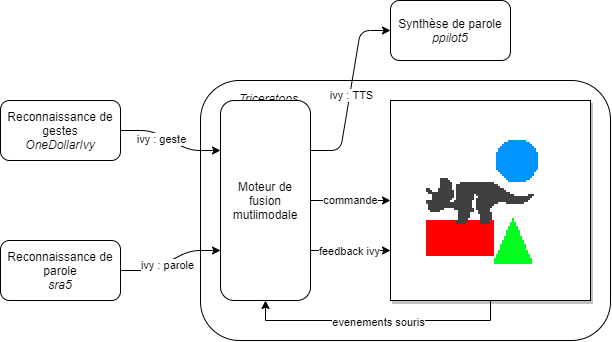

The diagram above was exported from draw.io. Its source (the exported page's mxGraphModel, read from the mxfile embedded in the PNG):
<mxGraphModel dx="865" dy="541" grid="1" gridSize="10" guides="1" tooltips="1" connect="1" arrows="1" fold="1" page="1" pageScale="1" pageWidth="827" pageHeight="1169" math="0" shadow="0">
  <root>
    <mxCell id="0" />
    <mxCell id="1" parent="0" />
    <mxCell id="vSpXTeGY3-8yzzpBqEB4-1" value="&amp;nbsp; &amp;nbsp; &amp;nbsp; &amp;nbsp; &amp;nbsp; &amp;nbsp;&lt;i&gt;Triceratops&lt;/i&gt;&lt;br&gt;&lt;br&gt;&lt;br&gt;&lt;br&gt;&lt;br&gt;&lt;br&gt;&lt;br&gt;&lt;br&gt;&lt;br&gt;&lt;br&gt;&lt;br&gt;&lt;br&gt;&lt;br&gt;&lt;br&gt;&lt;br&gt;&lt;br&gt;&lt;br&gt;" style="rounded=1;whiteSpace=wrap;html=1;align=left;" vertex="1" parent="1">
      <mxGeometry x="320" y="100" width="410" height="260" as="geometry" />
    </mxCell>
    <mxCell id="vSpXTeGY3-8yzzpBqEB4-7" value="commande" style="edgeStyle=orthogonalEdgeStyle;rounded=0;orthogonalLoop=1;jettySize=auto;html=1;" edge="1" parent="1" source="vSpXTeGY3-8yzzpBqEB4-2" target="vSpXTeGY3-8yzzpBqEB4-3">
      <mxGeometry relative="1" as="geometry">
        <Array as="points">
          <mxPoint x="460" y="220" />
          <mxPoint x="460" y="220" />
        </Array>
      </mxGeometry>
    </mxCell>
    <mxCell id="vSpXTeGY3-8yzzpBqEB4-18" style="edgeStyle=entityRelationEdgeStyle;orthogonalLoop=1;jettySize=auto;html=1;entryX=0;entryY=0.5;entryDx=0;entryDy=0;strokeColor=default;elbow=vertical;exitX=1;exitY=0.25;exitDx=0;exitDy=0;" edge="1" parent="1" source="vSpXTeGY3-8yzzpBqEB4-2" target="vSpXTeGY3-8yzzpBqEB4-10">
      <mxGeometry relative="1" as="geometry" />
    </mxCell>
    <mxCell id="vSpXTeGY3-8yzzpBqEB4-19" value="ivy : TTS" style="edgeLabel;html=1;align=center;verticalAlign=middle;resizable=0;points=[];" vertex="1" connectable="0" parent="vSpXTeGY3-8yzzpBqEB4-18">
      <mxGeometry x="-0.0472" y="-1" relative="1" as="geometry">
        <mxPoint as="offset" />
      </mxGeometry>
    </mxCell>
    <mxCell id="vSpXTeGY3-8yzzpBqEB4-21" style="edgeStyle=entityRelationEdgeStyle;orthogonalLoop=1;jettySize=auto;html=1;strokeColor=default;elbow=vertical;exitX=1;exitY=0.75;exitDx=0;exitDy=0;entryX=0;entryY=0.75;entryDx=0;entryDy=0;" edge="1" parent="1" source="vSpXTeGY3-8yzzpBqEB4-2" target="vSpXTeGY3-8yzzpBqEB4-3">
      <mxGeometry relative="1" as="geometry" />
    </mxCell>
    <mxCell id="vSpXTeGY3-8yzzpBqEB4-22" value="feedback ivy" style="edgeLabel;html=1;align=center;verticalAlign=middle;resizable=0;points=[];" vertex="1" connectable="0" parent="vSpXTeGY3-8yzzpBqEB4-21">
      <mxGeometry x="-0.0325" y="-1" relative="1" as="geometry">
        <mxPoint as="offset" />
      </mxGeometry>
    </mxCell>
    <mxCell id="vSpXTeGY3-8yzzpBqEB4-2" value="Moteur de fusion mutlimodale" style="rounded=1;whiteSpace=wrap;html=1;" vertex="1" parent="1">
      <mxGeometry x="340" y="120" width="90" height="200" as="geometry" />
    </mxCell>
    <mxCell id="vSpXTeGY3-8yzzpBqEB4-5" style="edgeStyle=orthogonalEdgeStyle;rounded=0;orthogonalLoop=1;jettySize=auto;html=1;entryX=0.5;entryY=1;entryDx=0;entryDy=0;exitX=0.5;exitY=1;exitDx=0;exitDy=0;" edge="1" parent="1" source="vSpXTeGY3-8yzzpBqEB4-3" target="vSpXTeGY3-8yzzpBqEB4-2">
      <mxGeometry relative="1" as="geometry" />
    </mxCell>
    <mxCell id="vSpXTeGY3-8yzzpBqEB4-6" value="evenements souris" style="edgeLabel;html=1;align=center;verticalAlign=middle;resizable=0;points=[];" vertex="1" connectable="0" parent="vSpXTeGY3-8yzzpBqEB4-5">
      <mxGeometry x="-0.3911" y="2" relative="1" as="geometry">
        <mxPoint x="-52" as="offset" />
      </mxGeometry>
    </mxCell>
    <mxCell id="vSpXTeGY3-8yzzpBqEB4-3" value="" style="rounded=0;whiteSpace=wrap;html=1;fillColor=default;glass=0;shadow=1;" vertex="1" parent="1">
      <mxGeometry x="510" y="120" width="200" height="200" as="geometry" />
    </mxCell>
    <mxCell id="vSpXTeGY3-8yzzpBqEB4-14" style="edgeStyle=entityRelationEdgeStyle;orthogonalLoop=1;jettySize=auto;html=1;entryX=0;entryY=0.25;entryDx=0;entryDy=0;strokeColor=default;" edge="1" parent="1" source="vSpXTeGY3-8yzzpBqEB4-4" target="vSpXTeGY3-8yzzpBqEB4-2">
      <mxGeometry relative="1" as="geometry" />
    </mxCell>
    <mxCell id="vSpXTeGY3-8yzzpBqEB4-16" value="ivy : geste" style="edgeLabel;html=1;align=center;verticalAlign=middle;resizable=0;points=[];" vertex="1" connectable="0" parent="vSpXTeGY3-8yzzpBqEB4-14">
      <mxGeometry x="-0.1755" y="-3" relative="1" as="geometry">
        <mxPoint as="offset" />
      </mxGeometry>
    </mxCell>
    <mxCell id="vSpXTeGY3-8yzzpBqEB4-4" value="Reconnaissance de gestes&lt;br&gt;&lt;i&gt;OneDollarIvy&lt;/i&gt;" style="rounded=1;whiteSpace=wrap;html=1;shadow=0;glass=0;fillColor=default;" vertex="1" parent="1">
      <mxGeometry x="120" y="120" width="120" height="60" as="geometry" />
    </mxCell>
    <mxCell id="vSpXTeGY3-8yzzpBqEB4-15" style="edgeStyle=entityRelationEdgeStyle;orthogonalLoop=1;jettySize=auto;html=1;entryX=0;entryY=0.75;entryDx=0;entryDy=0;strokeColor=default;elbow=vertical;" edge="1" parent="1" source="vSpXTeGY3-8yzzpBqEB4-9" target="vSpXTeGY3-8yzzpBqEB4-2">
      <mxGeometry relative="1" as="geometry" />
    </mxCell>
    <mxCell id="vSpXTeGY3-8yzzpBqEB4-17" value="ivy : parole" style="edgeLabel;html=1;align=center;verticalAlign=middle;resizable=0;points=[];" vertex="1" connectable="0" parent="vSpXTeGY3-8yzzpBqEB4-15">
      <mxGeometry x="-0.099" y="-3" relative="1" as="geometry">
        <mxPoint as="offset" />
      </mxGeometry>
    </mxCell>
    <mxCell id="vSpXTeGY3-8yzzpBqEB4-9" value="Reconnaissance de parole&lt;br&gt;&lt;i&gt;sra5&lt;/i&gt;" style="rounded=1;whiteSpace=wrap;html=1;shadow=0;glass=0;fillColor=default;" vertex="1" parent="1">
      <mxGeometry x="120" y="260" width="120" height="60" as="geometry" />
    </mxCell>
    <mxCell id="vSpXTeGY3-8yzzpBqEB4-10" value="Synthèse de parole&lt;br&gt;&lt;i&gt;ppilot5&lt;/i&gt;" style="rounded=1;whiteSpace=wrap;html=1;shadow=0;glass=0;fillColor=default;" vertex="1" parent="1">
      <mxGeometry x="510" y="20" width="120" height="60" as="geometry" />
    </mxCell>
    <mxCell id="vSpXTeGY3-8yzzpBqEB4-20" value="" style="shape=image;verticalLabelPosition=bottom;labelBackgroundColor=#ffffff;verticalAlign=top;aspect=fixed;imageAspect=0;image=data:image/png,(base64 omitted: 556 chars);" vertex="1" parent="1">
      <mxGeometry x="536" y="156" width="128" height="128" as="geometry" />
    </mxCell>
  </root>
</mxGraphModel>